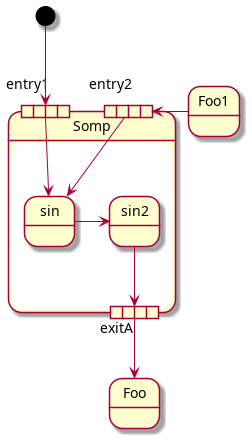

The diagram above was rendered by PlantUML. Its source (embedded in the PNG):
@startuml
state Somp {
  state entry1 <<expansionInput>>
  state entry2 <<expansionInput>>
  state sin
  entry1 --> sin
  entry2 -> sin
  sin -> sin2
  sin2 --> exitA <<expansionOutput>>
}
[*] --> entry1
exitA --> Foo
Foo1 -> entry2
@enduml